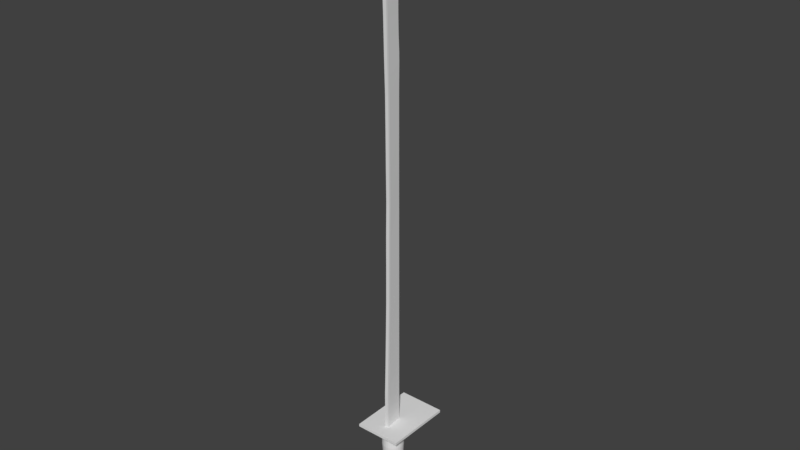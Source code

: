 # Source: sword1.blend  (saved by Blender 2.79.0; exported with 4.5.12 LTS)
import bpy
from mathutils import Matrix  # noqa: F401  (used for matrix-valued properties, if any)

bpy.ops.wm.read_factory_settings(use_empty=True)
scene = bpy.context.scene
scene.name = 'Scene'

# ---- collections
col_collection_1 = bpy.data.collections.new('Collection 1'); scene.collection.children.link(col_collection_1)

# ---- world
world_world = bpy.data.worlds.new('World'); scene.world = world_world
world_world.color = (0.05088, 0.05088, 0.05088)
world_world.use_sun_shadow = False
world_world.sun_shadow_jitter_overblur = 0.0
world_world.cycles.sampling_method = 'MANUAL'

# ---- meshes
me_cylinder = bpy.data.meshes.new('Cylinder')
me_cylinder.from_pydata([(0.03066, 0.1672, 1.13), (4.633e-08, 0.1702, 1.13), (4.359e-08, 0.1861, 1.91), (4.582e-08, 0.3021, 0.6282), (0.0363, 0.1825, 1.91), (0.03058, 0.2994, 0.6268), (0.0712, 0.1719, 1.91), (0.05999, 0.2915, 0.6227), (0.1034, 0.1547, 1.91), (0.08709, 0.2786, 0.6161), (0.1316, 0.1316, 1.91), (0.1108, 0.2612, 0.6072), (0.1547, 0.1034, 1.91), (0.1303, 0.2401, 0.5964), (0.1719, 0.0712, 1.91), (0.1448, 0.216, 0.584), (0.1825, 0.0363, 1.91), (0.1538, 0.1898, 0.5706), (0.1861, 2.733e-07, 1.91), (0.1568, 0.1626, 0.5566), (0.1825, -0.0363, 1.91), (0.1538, 0.1354, 0.5427), (0.1719, -0.0712, 1.91), (0.1448, 0.1092, 0.5293), (0.1547, -0.1034, 1.91), (0.1303, 0.08509, 0.5169), (0.1316, -0.1316, 1.91), (0.1108, 0.06395, 0.5061), (0.1034, -0.1547, 1.91), (0.08709, 0.0466, 0.4972), (0.0712, -0.1719, 1.91), (0.05999, 0.03371, 0.4906), (0.0363, -0.1825, 1.91), (0.03058, 0.02577, 0.4865), (-1.704e-08, -0.1861, 1.91), (-5.263e-09, 0.02309, 0.4851), (-0.0363, -0.1825, 1.91), (-0.03058, 0.02577, 0.4865), (-0.0712, -0.1719, 1.91), (-0.05999, 0.03371, 0.4906), (-0.1034, -0.1547, 1.91), (-0.08709, 0.0466, 0.4972), (-0.1316, -0.1316, 1.91), (-0.1108, 0.06395, 0.5061), (-0.1547, -0.1034, 1.91), (-0.1303, 0.08509, 0.5169), (-0.1719, -0.0712, 1.91), (-0.1448, 0.1092, 0.5293), (-0.1825, -0.0363, 1.91), (-0.1538, 0.1354, 0.5427), (-0.1861, 4.389e-07, 1.91), (-0.1568, 0.1626, 0.5566), (-0.1825, 0.0363, 1.91), (-0.1538, 0.1898, 0.5706), (-0.1719, 0.0712, 1.91), (-0.1448, 0.216, 0.584), (-0.1547, 0.1034, 1.91), (-0.1303, 0.2401, 0.5964), (-0.1316, 0.1316, 1.91), (-0.1108, 0.2612, 0.6072), (-0.1034, 0.1547, 1.91), (-0.08709, 0.2786, 0.6161), (-0.0712, 0.1719, 1.91), (-0.05999, 0.2915, 0.6227), (-0.0363, 0.1825, 1.91), (-0.03058, 0.2994, 0.6268), (0.06014, 0.1582, 1.13), (0.08731, 0.1437, 1.13), (0.1111, 0.1242, 1.13), (0.1307, 0.1003, 1.13), (0.1452, 0.07317, 1.13), (0.1541, 0.04369, 1.13), (0.1572, 0.01303, 1.13), (0.1541, -0.01762, 1.13), (0.1452, -0.04711, 1.13), (0.1307, -0.07427, 1.13), (0.1111, -0.09809, 1.13), (0.08731, -0.1176, 1.13), (0.06014, -0.1322, 1.13), (0.03066, -0.1411, 1.13), (-4.872e-09, -0.1441, 1.13), (-0.03066, -0.1411, 1.13), (-0.06014, -0.1322, 1.13), (-0.08731, -0.1176, 1.13), (-0.1111, -0.09809, 1.13), (-0.1307, -0.07427, 1.13), (-0.1452, -0.04711, 1.13), (-0.1541, -0.01762, 1.13), (-0.1572, 0.01303, 1.13), (-0.1541, 0.04369, 1.13), (-0.1452, 0.07317, 1.13), (-0.1307, 0.1003, 1.13), (-0.1111, 0.1242, 1.13), (-0.08731, 0.1437, 1.13), (-0.06014, 0.1582, 1.13), (-0.03066, 0.1672, 1.13), (0.03683, 0.1852, 1.52), (0.07225, 0.1744, 1.52), (0.1049, 0.157, 1.52), (0.1335, 0.1335, 1.52), (0.157, 0.1049, 1.52), (0.1744, 0.07225, 1.52), (0.1852, 0.03683, 1.52), (0.1888, 2.727e-07, 1.52), (0.1852, -0.03683, 1.52), (0.1744, -0.07225, 1.52), (0.157, -0.1049, 1.52), (0.1335, -0.1335, 1.52), (0.1049, -0.157, 1.52), (0.07225, -0.1744, 1.52), (0.03683, -0.1852, 1.52), (-1.816e-08, -0.1888, 1.52), (-0.03683, -0.1852, 1.52), (-0.07225, -0.1744, 1.52), (-0.1049, -0.157, 1.52), (-0.1335, -0.1335, 1.52), (-0.157, -0.1049, 1.52), (-0.1744, -0.07225, 1.52), (-0.1852, -0.03683, 1.52), (-0.1888, 4.407e-07, 1.52), (-0.1852, 0.03683, 1.52), (-0.1744, 0.07225, 1.52), (-0.157, 0.1049, 1.52), (-0.1335, 0.1335, 1.52), (-0.1049, 0.157, 1.52), (-0.07225, 0.1744, 1.52), (4.336e-08, 0.1888, 1.52), (-0.03683, 0.1852, 1.52), (-0.02969, 0.2508, 0.7399), (-0.05825, 0.2421, 0.7399), (4.888e-08, 0.2537, 0.7399), (-0.08456, 0.228, 0.7399), (-0.1076, 0.2091, 0.7399), (-0.1266, 0.186, 0.7399), (-0.1406, 0.1597, 0.7399), (-0.1493, 0.1312, 0.7399), (-0.1522, 0.1015, 0.7399), (-0.1493, 0.07179, 0.7399), (-0.1406, 0.04324, 0.7399), (-0.1266, 0.01692, 0.7399), (-0.1076, -0.006143, 0.7399), (-0.08456, -0.02507, 0.7399), (-0.05825, -0.03914, 0.7399), (-0.02969, -0.0478, 0.7399), (-7.146e-10, -0.05072, 0.7399), (0.02969, -0.0478, 0.7399), (0.05825, -0.03914, 0.7399), (0.08456, -0.02507, 0.7399), (0.1076, -0.006143, 0.7399), (0.1266, 0.01692, 0.7399), (0.1406, 0.04324, 0.7399), (0.1493, 0.07179, 0.7399), (0.1522, 0.1015, 0.7399), (0.1493, 0.1312, 0.7399), (0.1406, 0.1597, 0.7399), (0.1266, 0.186, 0.7399), (0.1076, 0.2091, 0.7399), (0.08456, 0.228, 0.7399), (0.05825, 0.2421, 0.7399), (0.02969, 0.2508, 0.7399), (-0.03016, 0.1981, 0.9344), (-0.05917, 0.1893, 0.9344), (-0.0859, 0.1751, 0.9344), (-0.1093, 0.1558, 0.9344), (-0.1286, 0.1324, 0.9344), (-0.1428, 0.1057, 0.9344), (-0.1516, 0.07667, 0.9344), (-0.1546, 0.04651, 0.9344), (-0.1516, 0.01634, 0.9344), (-0.1428, -0.01266, 0.9344), (-0.1286, -0.03939, 0.9344), (-0.1093, -0.06282, 0.9344), (-0.0859, -0.08205, 0.9344), (-0.05917, -0.09634, 0.9344), (-0.03016, -0.1051, 0.9344), (-3.062e-09, -0.1081, 0.9344), (0.03016, -0.1051, 0.9344), (0.05917, -0.09634, 0.9344), (0.0859, -0.08205, 0.9344), (0.1093, -0.06282, 0.9344), (0.1286, -0.03939, 0.9344), (0.1428, -0.01266, 0.9344), (0.1516, 0.01634, 0.9344), (0.1546, 0.04651, 0.9344), (0.1516, 0.07667, 0.9344), (0.1428, 0.1057, 0.9344), (0.1286, 0.1324, 0.9344), (0.1093, 0.1558, 0.9344), (0.0859, 0.1751, 0.9344), (0.05917, 0.1893, 0.9344), (0.03016, 0.1981, 0.9344), (4.732e-08, 0.2011, 0.9344), (4.763e-08, 0.2881, 0.6656), (-0.02891, 0.2854, 0.6646), (-0.05671, 0.2775, 0.6617), (-0.08233, 0.2647, 0.6569), (-0.1048, 0.2474, 0.6505), (-0.1232, 0.2264, 0.6427), (-0.1369, 0.2023, 0.6338), (-0.1453, 0.1763, 0.6242), (-0.1482, 0.1492, 0.6141), (-0.1453, 0.122, 0.6041), (-0.1369, 0.09597, 0.5944), (-0.1232, 0.07195, 0.5855), (-0.1048, 0.05089, 0.5777), (-0.08233, 0.03361, 0.5713), (-0.05671, 0.02076, 0.5666), (-0.02891, 0.01286, 0.5636), (-6.617e-10, 0.01019, 0.5626), (0.02891, 0.01286, 0.5636), (0.05671, 0.02076, 0.5666), (0.08233, 0.03361, 0.5713), (0.1048, 0.05089, 0.5777), (0.1232, 0.07195, 0.5855), (0.1369, 0.09597, 0.5944), (0.1453, 0.122, 0.6041), (0.1482, 0.1492, 0.6141), (0.1453, 0.1763, 0.6242), (0.1369, 0.2023, 0.6338), (0.1232, 0.2264, 0.6427), (0.1048, 0.2474, 0.6505), (0.08233, 0.2647, 0.6569), (0.05671, 0.2775, 0.6617), (0.02891, 0.2854, 0.6646), (4.426e-08, 0.1807, 1.325), (0.03458, 0.1773, 1.325), (0.06783, 0.1672, 1.325), (0.09847, 0.1508, 1.325), (0.1253, 0.1288, 1.325), (0.1474, 0.1019, 1.325), (0.1637, 0.0713, 1.325), (0.1738, 0.03805, 1.325), (0.1772, 0.003476, 1.325), (0.1738, -0.0311, 1.325), (0.1637, -0.06435, 1.325), (0.1474, -0.09499, 1.325), (0.1253, -0.1219, 1.325), (0.09847, -0.1439, 1.325), (0.06783, -0.1603, 1.325), (0.03458, -0.1704, 1.325), (-1.349e-08, -0.1738, 1.325), (-0.03458, -0.1704, 1.325), (-0.06783, -0.1603, 1.325), (-0.09847, -0.1439, 1.325), (-0.1253, -0.1219, 1.325), (-0.1474, -0.09499, 1.325), (-0.1637, -0.06435, 1.325), (-0.1738, -0.0311, 1.325), (-0.1772, 0.003476, 1.325), (-0.1738, 0.03805, 1.325), (-0.1637, 0.0713, 1.325), (-0.1474, 0.1019, 1.325), (-0.1253, 0.1288, 1.325), (-0.09847, 0.1508, 1.325), (-0.06783, 0.1672, 1.325), (-0.03458, 0.1773, 1.325), (0.0363, 0.1825, 1.715), (0.0712, 0.1719, 1.715), (0.1034, 0.1547, 1.715), (0.1316, 0.1316, 1.715), (0.1547, 0.1034, 1.715), (0.1719, 0.0712, 1.715), (0.1825, 0.0363, 1.715), (0.1861, 2.733e-07, 1.715), (0.1825, -0.0363, 1.715), (0.1719, -0.0712, 1.715), (0.1547, -0.1034, 1.715), (0.1316, -0.1316, 1.715), (0.1034, -0.1547, 1.715), (0.0712, -0.1719, 1.715), (0.0363, -0.1825, 1.715), (-1.704e-08, -0.1861, 1.715), (-0.0363, -0.1825, 1.715), (-0.0712, -0.1719, 1.715), (-0.1034, -0.1547, 1.715), (-0.1316, -0.1316, 1.715), (-0.1547, -0.1034, 1.715), (-0.1719, -0.0712, 1.715), (-0.1825, -0.0363, 1.715), (-0.1861, 4.389e-07, 1.715), (-0.1825, 0.0363, 1.715), (-0.1719, 0.0712, 1.715), (-0.1547, 0.1034, 1.715), (-0.1316, 0.1316, 1.715), (-0.1034, 0.1547, 1.715), (-0.0712, 0.1719, 1.715), (-0.0363, 0.1825, 1.715), (4.359e-08, 0.1861, 1.715), (4.354e-08, 0.3364, 0.615), (0.03536, 0.3333, 0.6134), (0.06937, 0.3241, 0.6087), (0.1007, 0.3092, 0.601), (0.1282, 0.2891, 0.5907), (0.1507, 0.2647, 0.5782), (0.1675, 0.2368, 0.5639), (0.1778, 0.2066, 0.5484), (0.1813, 0.1751, 0.5323), (0.1778, 0.1436, 0.5161), (0.1675, 0.1134, 0.5006), (0.1507, 0.08546, 0.4863), (0.1282, 0.06102, 0.4738), (0.1007, 0.04096, 0.4635), (0.06937, 0.02605, 0.4559), (0.03536, 0.01687, 0.4512), (-1.552e-08, 0.01377, 0.4496), (-0.03536, 0.01687, 0.4512), (-0.06937, 0.02605, 0.4559), (-0.1007, 0.04096, 0.4635), (-0.1282, 0.06102, 0.4738), (-0.1507, 0.08546, 0.4863), (-0.1675, 0.1134, 0.5006), (-0.1778, 0.1436, 0.5161), (-0.1813, 0.1751, 0.5323), (-0.1778, 0.2066, 0.5484), (-0.1675, 0.2368, 0.5639), (-0.1507, 0.2647, 0.5782), (-0.1282, 0.2891, 0.5907), (-0.1007, 0.3092, 0.601), (-0.06937, 0.3241, 0.6087), (-0.03536, 0.3333, 0.6134), (4.016e-08, 0.3787, 0.5948), (0.04021, 0.3752, 0.593), (0.07888, 0.3647, 0.5876), (0.1145, 0.3478, 0.5789), (0.1457, 0.325, 0.5672), (0.1714, 0.2972, 0.553), (0.1904, 0.2655, 0.5367), (0.2022, 0.2311, 0.5191), (0.2061, 0.1953, 0.5007), (0.2022, 0.1595, 0.4824), (0.1904, 0.1251, 0.4648), (0.1714, 0.09337, 0.4485), (0.1457, 0.06558, 0.4343), (0.1145, 0.04277, 0.4226), (0.07888, 0.02582, 0.4139), (0.04021, 0.01538, 0.4085), (-2.7e-08, 0.01186, 0.4067), (-0.04021, 0.01538, 0.4085), (-0.07888, 0.02582, 0.4139), (-0.1145, 0.04277, 0.4226), (-0.1457, 0.06558, 0.4343), (-0.1714, 0.09337, 0.4485), (-0.1904, 0.1251, 0.4648), (-0.2022, 0.1595, 0.4824), (-0.2061, 0.1953, 0.5007), (-0.2022, 0.2311, 0.5191), (-0.1904, 0.2655, 0.5367), (-0.1714, 0.2972, 0.553), (-0.1457, 0.325, 0.5672), (-0.1145, 0.3478, 0.5789), (-0.07887, 0.3647, 0.5876), (-0.04021, 0.3752, 0.593), (3.86e-08, 0.396, 0.5805), (0.04177, 0.3923, 0.5786), (0.08193, 0.3815, 0.5731), (0.1189, 0.3639, 0.5641), (0.1514, 0.3402, 0.5519), (0.178, 0.3113, 0.5371), (0.1978, 0.2784, 0.5202), (0.21, 0.2426, 0.5019), (0.2141, 0.2055, 0.4828), (0.21, 0.1683, 0.4638), (0.1978, 0.1326, 0.4455), (0.178, 0.09962, 0.4286), (0.1514, 0.07075, 0.4138), (0.1189, 0.04706, 0.4016), (0.08193, 0.02946, 0.3926), (0.04177, 0.01862, 0.3871), (-3.116e-08, 0.01496, 0.3852), (-0.04177, 0.01862, 0.3871), (-0.08193, 0.02946, 0.3926), (-0.1189, 0.04706, 0.4016), (-0.1514, 0.07075, 0.4138), (-0.178, 0.09962, 0.4286), (-0.1978, 0.1326, 0.4455), (-0.21, 0.1683, 0.4638), (-0.2141, 0.2055, 0.4828), (-0.21, 0.2426, 0.5019), (-0.1978, 0.2784, 0.5202), (-0.178, 0.3113, 0.5371), (-0.1514, 0.3402, 0.5519), (-0.1189, 0.3639, 0.5641), (-0.08193, 0.3815, 0.5731), (-0.04177, 0.3923, 0.5786), (3.907e-08, 0.4013, 0.5585), (0.04072, 0.3977, 0.5567), (0.07988, 0.3871, 0.5513), (0.116, 0.3699, 0.5425), (0.1476, 0.3468, 0.5306), (0.1736, 0.3187, 0.5162), (0.1929, 0.2866, 0.4997), (0.2047, 0.2517, 0.4819), (0.2087, 0.2155, 0.4633), (0.2047, 0.1793, 0.4447), (0.1929, 0.1444, 0.4268), (0.1736, 0.1123, 0.4104), (0.1476, 0.08414, 0.3959), (0.116, 0.06104, 0.3841), (0.07988, 0.04387, 0.3753), (0.04072, 0.0333, 0.3699), (-2.895e-08, 0.02973, 0.3681), (-0.04072, 0.0333, 0.3699), (-0.07988, 0.04387, 0.3753), (-0.116, 0.06104, 0.3841), (-0.1476, 0.08414, 0.3959), (-0.1736, 0.1123, 0.4104), (-0.1929, 0.1444, 0.4268), (-0.2047, 0.1793, 0.4447), (-0.2087, 0.2155, 0.4633), (-0.2047, 0.2517, 0.4819), (-0.1929, 0.2866, 0.4997), (-0.1736, 0.3187, 0.5162), (-0.1476, 0.3468, 0.5306), (-0.116, 0.3699, 0.5425), (-0.07988, 0.3871, 0.5513), (-0.04072, 0.3977, 0.5567), (4.494e-08, 0.3817, 0.5087), (0.0329, 0.3788, 0.5072), (0.06454, 0.3703, 0.5029), (0.0937, 0.3564, 0.4957), (0.1193, 0.3378, 0.4862), (0.1402, 0.315, 0.4745), (0.1558, 0.2891, 0.4612), (0.1654, 0.2609, 0.4468), (0.1687, 0.2317, 0.4318), (0.1654, 0.2024, 0.4168), (0.1558, 0.1742, 0.4023), (0.1402, 0.1483, 0.389), (0.1193, 0.1255, 0.3774), (0.0937, 0.1069, 0.3678), (0.06454, 0.09299, 0.3607), (0.0329, 0.08445, 0.3563), (-1.002e-08, 0.08157, 0.3548), (-0.0329, 0.08445, 0.3563), (-0.06454, 0.09299, 0.3607), (-0.0937, 0.1069, 0.3678), (-0.1193, 0.1255, 0.3774), (-0.1402, 0.1483, 0.389), (-0.1558, 0.1742, 0.4023), (-0.1654, 0.2024, 0.4168), (-0.1687, 0.2317, 0.4318), (-0.1654, 0.2609, 0.4468), (-0.1558, 0.2891, 0.4612), (-0.1402, 0.315, 0.4745), (-0.1193, 0.3378, 0.4862), (-0.0937, 0.3564, 0.4957), (-0.06454, 0.3703, 0.5029), (-0.0329, 0.3788, 0.5072), (4.803e-08, 0.3593, 0.4654), (0.02516, 0.3571, 0.4643), (0.04935, 0.3506, 0.4609), (0.07164, 0.34, 0.4555), (0.09118, 0.3257, 0.4482), (0.1072, 0.3083, 0.4393), (0.1191, 0.2885, 0.4291), (0.1265, 0.267, 0.418), (0.129, 0.2446, 0.4066), (0.1265, 0.2222, 0.3951), (0.1191, 0.2007, 0.3841), (0.1072, 0.1808, 0.3739), (0.09118, 0.1634, 0.365), (0.07164, 0.1492, 0.3577), (0.04935, 0.1386, 0.3522), (0.02516, 0.132, 0.3489), (6.011e-09, 0.1298, 0.3477), (-0.02516, 0.132, 0.3489), (-0.04935, 0.1386, 0.3522), (-0.07164, 0.1492, 0.3577), (-0.09118, 0.1634, 0.365), (-0.1072, 0.1808, 0.3739), (-0.1191, 0.2007, 0.3841), (-0.1265, 0.2222, 0.3951), (-0.129, 0.2446, 0.4066), (-0.1265, 0.267, 0.418), (-0.1191, 0.2885, 0.4291), (-0.1072, 0.3083, 0.4393), (-0.09118, 0.3257, 0.4482), (-0.07164, 0.34, 0.4555), (-0.04935, 0.3506, 0.4609), (-0.02516, 0.3571, 0.4643), (5.424e-08, 0.2965, 0.4079), (0.00901, 0.2957, 0.4075), (0.01767, 0.2934, 0.4063), (0.02566, 0.2896, 0.4043), (0.03266, 0.2845, 0.4017), (0.0384, 0.2782, 0.3985), (0.04267, 0.2711, 0.3949), (0.04529, 0.2634, 0.3909), (0.04618, 0.2554, 0.3868), (0.04529, 0.2474, 0.3827), (0.04267, 0.2397, 0.3788), (0.0384, 0.2326, 0.3751), (0.03266, 0.2263, 0.3719), (0.02566, 0.2212, 0.3693), (0.01767, 0.2174, 0.3674), (0.00901, 0.2151, 0.3662), (3.92e-08, 0.2143, 0.3657), (-0.00901, 0.2151, 0.3662), (-0.01767, 0.2174, 0.3674), (-0.02566, 0.2212, 0.3693), (-0.03266, 0.2263, 0.3719), (-0.0384, 0.2326, 0.3751), (-0.04267, 0.2397, 0.3788), (-0.04529, 0.2474, 0.3827), (-0.04618, 0.2554, 0.3868), (-0.04529, 0.2634, 0.3909), (-0.04267, 0.2711, 0.3949), (-0.0384, 0.2782, 0.3985), (-0.03266, 0.2845, 0.4017), (-0.02566, 0.2896, 0.4043), (-0.01767, 0.2934, 0.4063), (-0.00901, 0.2957, 0.4075), (4.771e-08, 0.2079, 0.9039), (-0.02969, 0.205, 0.9039), (-0.05824, 0.1964, 0.9039), (-0.08455, 0.1823, 0.9039), (-0.1076, 0.1634, 0.9039), (-0.1265, 0.1403, 0.9039), (-0.1406, 0.114, 0.9039), (-0.1493, 0.08545, 0.9039), (-0.1522, 0.05576, 0.9039), (-0.1493, 0.02607, 0.9039), (-0.1406, -0.002478, 0.9039), (-0.1265, -0.02879, 0.9039), (-0.1076, -0.05185, 0.9039), (-0.08455, -0.07078, 0.9039), (-0.05824, -0.08484, 0.9039), (-0.02969, -0.0935, 0.9039), (-1.882e-09, -0.09642, 0.9039), (0.02969, -0.0935, 0.9039), (0.05824, -0.08484, 0.9039), (0.08455, -0.07078, 0.9039), (0.1076, -0.05185, 0.9039), (0.1265, -0.02879, 0.9039), (0.1406, -0.002478, 0.9039), (0.1493, 0.02607, 0.9039), (0.1522, 0.05576, 0.9039), (0.1493, 0.08545, 0.9039), (0.1406, 0.114, 0.9039), (0.1265, 0.1403, 0.9039), (0.1076, 0.1634, 0.9039), (0.08455, 0.1823, 0.9039), (0.05824, 0.1964, 0.9039), (0.02969, 0.205, 0.9039), (4.387e-05, -0.07221, 10.85), (4.387e-05, 0.1651, 1.988), (0.02951, -0.09346, 10.87), (0.02951, -0.1651, 1.988), (-4.387e-05, -0.07221, 10.85), (-4.387e-05, 0.1651, 1.988), (-0.02951, -0.09346, 10.87), (-0.02951, -0.1651, 1.988), (4.387e-05, 0.1651, 6.648), (0.02951, -0.1078, 6.648), (-0.02951, -0.1078, 6.648), (-4.387e-05, 0.1651, 6.648), (0.02951, -0.1451, 8.978), (-0.02951, -0.1451, 8.978), (-4.387e-05, 0.1493, 8.978), (4.387e-05, 0.1493, 8.978), (4.387e-05, 0.1651, 4.318), (0.02951, -0.1204, 4.318), (-0.02951, -0.1204, 4.318), (-4.387e-05, 0.1651, 4.318), (0.02951, -0.1651, 10.14), (-0.02951, -0.1651, 10.14), (-4.387e-05, 0.1234, 10.14), (4.387e-05, 0.1234, 10.14), (4.387e-05, 0.1651, 7.813), (0.02951, -0.1153, 7.813), (-0.02951, -0.1153, 7.813), (-4.387e-05, 0.1651, 7.813), (0.02951, -0.113, 5.483), (-0.02951, -0.113, 5.483), (-4.387e-05, 0.1651, 5.483), (4.387e-05, 0.1651, 5.483), (4.387e-05, 0.1651, 3.153), (0.02951, -0.1478, 3.153), (-0.02951, -0.1478, 3.153), (-4.387e-05, 0.1651, 3.153), (0.02951, -0.125, 10.73), (-0.02951, -0.125, 10.73), (-4.387e-05, -0.00927, 10.7), (4.387e-05, -0.00927, 10.7), (4.387e-05, 0.1475, 9.561), (0.02951, -0.1651, 9.561), (-0.02951, -0.1651, 9.561), (-4.387e-05, 0.1475, 9.561), (0.02951, -0.1327, 8.396), (-0.02951, -0.1327, 8.396), (-4.387e-05, 0.1686, 8.396), (4.387e-05, 0.1686, 8.396), (4.387e-05, 0.1651, 7.231), (0.02951, -0.1103, 7.231), (-0.02951, -0.1103, 7.231), (-4.387e-05, 0.1651, 7.231), (0.02951, -0.103, 6.066), (-0.02951, -0.103, 6.066), (-4.387e-05, 0.1651, 6.066), (4.387e-05, 0.1651, 6.066), (4.387e-05, 0.1651, 4.901), (0.02951, -0.1161, 4.901), (-0.02951, -0.1161, 4.901), (-4.387e-05, 0.1651, 4.901), (0.02951, -0.1334, 3.736), (-0.02951, -0.1334, 3.736), (-4.387e-05, 0.1651, 3.736), (4.387e-05, 0.1651, 3.736), (4.387e-05, 0.1651, 2.57), (0.02951, -0.1651, 2.57), (-0.02951, -0.1651, 2.57), (-4.387e-05, 0.1651, 2.57), (4.387e-05, 0.1651, 1.9), (0.02951, -0.1651, 1.9), (-4.387e-05, 0.1651, 1.9), (-0.02951, -0.1651, 1.9), (0.02951, -0.1092, 10.8), (-0.02951, -0.1092, 10.8), (-4.387e-05, -0.03249, 10.78), (4.387e-05, -0.03249, 10.78), (0.02951, -0.1014, 10.83), (-0.02951, -0.1014, 10.83), (-4.387e-05, -0.04808, 10.81), (4.387e-05, -0.04808, 10.81), (4.387e-05, -0.02045, 10.75), (0.02951, -0.1171, 10.76), (-0.02951, -0.1171, 10.76), (-4.387e-05, -0.02045, 10.75), (0.02951, -0.09716, 10.86), (0.02951, -0.1289, 1.988), (0.02951, -0.07901, 6.648), (0.02951, -0.1157, 8.978), (0.02951, -0.08999, 4.318), (0.02951, -0.1396, 10.14), (0.02951, -0.08552, 7.813), (0.02951, -0.08356, 5.483), (0.02951, -0.1138, 3.153), (0.02951, -0.1165, 10.72), (0.02951, -0.1358, 9.561), (0.02951, -0.09986, 8.396), (0.02951, -0.08118, 7.231), (0.02951, -0.07485, 6.066), (0.02951, -0.08622, 4.901), (0.02951, -0.1013, 3.736), (0.02951, -0.1289, 2.57), (0.02951, -0.1289, 1.9), (0.02951, -0.1058, 10.79), (0.02951, -0.1009, 10.83), (0.02951, -0.1111, 10.76), (-0.01867, -0.1053, 10.86), (-0.01867, -0.11, 1.988), (-0.01867, -0.06516, 6.648), (-0.01867, -0.1014, 8.978), (-0.01867, -0.07503, 4.318), (-0.01867, -0.128, 10.14), (-0.01867, -0.07101, 7.813), (-0.01867, -0.06925, 5.483), (-0.01867, -0.09648, 3.153), (-0.01867, -0.1164, 10.72), (-0.01867, -0.1217, 9.561), (-0.01867, -0.08325, 8.396), (-0.01867, -0.06711, 7.231), (-0.01867, -0.06142, 6.066), (-0.01867, -0.07164, 4.901), (-0.01867, -0.08519, 3.736), (-0.01867, -0.11, 2.57), (-0.01867, -0.11, 1.9), (-0.01867, -0.1091, 10.79), (-0.01867, -0.1063, 10.83), (-0.01867, -0.1127, 10.76), (-0.02951, -0.08971, 1.988), (-0.02951, -0.05418, 6.648), (-0.02951, -0.08962, 8.978), (-0.02951, -0.062, 4.318), (-0.02951, -0.1212, 10.14), (-0.02951, -0.05882, 7.813), (-0.02951, -0.05743, 5.483), (-0.02951, -0.07898, 3.153), (-0.02951, -0.1311, 10.72), (-0.02951, -0.1101, 9.561), (-0.02951, -0.06715, 8.396), (-0.02951, -0.05573, 7.231), (-0.02951, -0.05122, 6.066), (-0.02951, -0.05932, 4.901), (-0.02951, -0.07005, 3.736), (-0.02951, -0.08971, 2.57), (-0.02951, -0.08971, 1.9), (-0.02951, -0.1301, 10.79), (-0.02951, -0.1312, 10.82), (-0.02951, -0.1305, 10.76), (-0.02951, -0.1354, 10.86), (4.387e-05, 0.1683, 8.105), (0.02951, -0.124, 8.105), (-0.02951, -0.124, 8.105), (-4.387e-05, 0.1683, 8.105), (0.02951, -0.09269, 8.105), (-0.01867, -0.07713, 8.105), (-0.02951, -0.06298, 8.105), (0.02951, -0.1389, 8.687), (-0.02951, -0.1389, 8.687), (-4.387e-05, 0.1547, 8.687), (4.387e-05, 0.1547, 8.687), (0.02951, -0.1078, 8.687), (-0.01867, -0.09233, 8.687), (-0.02951, -0.07838, 8.687), (4.387e-05, 0.1619, 8.541), (0.02951, -0.1358, 8.541), (-0.02951, -0.1358, 8.541), (-4.387e-05, 0.1619, 8.541), (0.02951, -0.1038, 8.541), (-0.01867, -0.08779, 8.541), (-0.02951, -0.07276, 8.541), (0.02951, -0.1283, 8.25), (-0.02951, -0.1283, 8.25), (-4.387e-05, 0.17, 8.25), (0.02951, -0.09627, 8.25), (-0.01867, -0.08019, 8.25), (-0.02951, -0.06507, 8.25), (4.387e-05, 0.17, 8.25), (-4.387e-05, 0.1686, 8.396), (4.387e-05, 0.1686, 8.396), (0.02951, -0.09986, 8.396), (-0.4036, -0.4027, 1.889), (-0.4036, -0.4027, 1.937), (-0.4036, 0.4027, 1.889), (-0.4036, 0.4027, 1.937), (0.4036, -0.4027, 1.889), (0.4036, -0.4027, 1.937), (0.4036, 0.4027, 1.889), (0.4036, 0.4027, 1.937), (-0.4036, 0.7746, 1.889), (-0.4036, 0.7746, 1.937), (0.4036, 0.7746, 1.889), (0.4036, 0.7746, 1.937), (-0.4036, 0.5887, 1.889), (0.4036, 0.5887, 1.889), (0.4036, 0.5887, 1.937), (-0.4036, 0.5887, 1.937), (-0.4036, 0.0, 1.889), (-0.4036, 0.0, 1.937), (0.4036, 0.0, 1.889), (0.4036, 0.0, 1.937), (-0.4036, 0.2014, 1.937), (0.4036, 0.2014, 1.889), (-0.4036, 0.2014, 1.889), (0.4036, 0.2014, 1.937), (-0.4036, -0.2014, 1.889), (0.4036, -0.2014, 1.937), (-0.4036, -0.2014, 1.937), (0.4036, -0.2014, 1.889), (-0.4036, -0.302, 1.889), (0.4036, -0.302, 1.937), (-0.4036, -0.302, 1.937), (0.4036, -0.302, 1.889), (-0.4036, 0.302, 1.937), (0.4036, 0.302, 1.889), (-0.4036, 0.302, 1.889), (0.4036, 0.302, 1.937), (0.4036, 0.4957, 1.889), (-0.4036, 0.4957, 1.937), (-0.4036, 0.4957, 1.889), (0.4036, 0.4957, 1.937), (-0.4036, 0.6816, 1.889), (0.4036, 0.6816, 1.937), (0.4036, 0.6816, 1.889), (-0.4036, 0.6816, 1.937)], [], [(258, 98, 99, 259), (225, 0, 66, 226), (192, 3, 5, 223), (257, 97, 98, 258), (226, 66, 67, 227), (223, 5, 7, 222), (260, 100, 101, 261), (227, 67, 68, 228), (222, 7, 9, 221), (261, 101, 102, 262), (228, 68, 69, 229), (221, 9, 11, 220), (262, 102, 103, 263), (229, 69, 70, 230), (220, 11, 13, 219), (263, 103, 104, 264), (230, 70, 71, 231), (219, 13, 15, 218), (264, 104, 105, 265), (231, 71, 72, 232), (218, 15, 17, 217), (265, 105, 106, 266), (232, 72, 73, 233), (217, 17, 19, 216), (266, 106, 107, 267), (233, 73, 74, 234), (216, 19, 21, 215), (267, 107, 108, 268), (234, 74, 75, 235), (215, 21, 23, 214), (268, 108, 109, 269), (235, 75, 76, 236), (214, 23, 25, 213), (269, 109, 110, 270), (236, 76, 77, 237), (213, 25, 27, 212), (270, 110, 111, 271), (237, 77, 78, 238), (212, 27, 29, 211), (271, 111, 112, 272), (238, 78, 79, 239), (211, 29, 31, 210), (272, 112, 113, 273), (239, 79, 80, 240), (210, 31, 33, 209), (273, 113, 114, 274), (240, 80, 81, 241), (209, 33, 35, 208), (274, 114, 115, 275), (241, 81, 82, 242), (208, 35, 37, 207), (275, 115, 116, 276), (242, 82, 83, 243), (207, 37, 39, 206), (276, 116, 117, 277), (243, 83, 84, 244), (206, 39, 41, 205), (277, 117, 118, 278), (244, 84, 85, 245), (205, 41, 43, 204), (278, 118, 119, 279), (245, 85, 86, 246), (204, 43, 45, 203), (279, 119, 120, 280), (246, 86, 87, 247), (203, 45, 47, 202), (280, 120, 121, 281), (247, 87, 88, 248), (202, 47, 49, 201), (281, 121, 122, 282), (248, 88, 89, 249), (201, 49, 51, 200), (282, 122, 123, 283), (249, 89, 90, 250), (200, 51, 53, 199), (283, 123, 124, 284), (250, 90, 91, 251), (199, 53, 55, 198), (284, 124, 125, 285), (251, 91, 92, 252), (198, 55, 57, 197), (285, 125, 127, 286), (252, 92, 93, 253), (197, 57, 59, 196), (286, 127, 126, 287), (253, 93, 94, 254), (196, 59, 61, 195), (287, 126, 96, 256), (254, 94, 95, 255), (195, 61, 63, 194), (9, 7, 290, 291), (255, 95, 1, 224), (194, 63, 65, 193), (259, 99, 100, 260), (224, 1, 0, 225), (193, 65, 3, 192), (2, 4, 6, 8, 10, 12, 14, 16, 18, 20, 22, 24, 26, 28, 30, 32, 34, 36, 38, 40, 42, 44, 46, 48, 50, 52, 54, 56, 58, 60, 62, 64), (256, 96, 97, 257), (513, 128, 130, 512), (514, 129, 128, 513), (515, 131, 129, 514), (516, 132, 131, 515), (517, 133, 132, 516), (518, 134, 133, 517), (519, 135, 134, 518), (520, 136, 135, 519), (521, 137, 136, 520), (522, 138, 137, 521), (523, 139, 138, 522), (524, 140, 139, 523), (525, 141, 140, 524), (526, 142, 141, 525), (527, 143, 142, 526), (528, 144, 143, 527), (529, 145, 144, 528), (530, 146, 145, 529), (531, 147, 146, 530), (532, 148, 147, 531), (533, 149, 148, 532), (534, 150, 149, 533), (535, 151, 150, 534), (536, 152, 151, 535), (537, 153, 152, 536), (538, 154, 153, 537), (539, 155, 154, 538), (540, 156, 155, 539), (541, 157, 156, 540), (542, 158, 157, 541), (543, 159, 158, 542), (512, 130, 159, 543), (1, 191, 190, 0), (0, 190, 189, 66), (66, 189, 188, 67), (67, 188, 187, 68), (68, 187, 186, 69), (69, 186, 185, 70), (70, 185, 184, 71), (71, 184, 183, 72), (72, 183, 182, 73), (73, 182, 181, 74), (74, 181, 180, 75), (75, 180, 179, 76), (76, 179, 178, 77), (77, 178, 177, 78), (78, 177, 176, 79), (79, 176, 175, 80), (80, 175, 174, 81), (81, 174, 173, 82), (82, 173, 172, 83), (83, 172, 171, 84), (84, 171, 170, 85), (85, 170, 169, 86), (86, 169, 168, 87), (87, 168, 167, 88), (88, 167, 166, 89), (89, 166, 165, 90), (90, 165, 164, 91), (91, 164, 163, 92), (92, 163, 162, 93), (93, 162, 161, 94), (94, 161, 160, 95), (95, 160, 191, 1), (128, 193, 192, 130), (129, 194, 193, 128), (131, 195, 194, 129), (132, 196, 195, 131), (133, 197, 196, 132), (134, 198, 197, 133), (135, 199, 198, 134), (136, 200, 199, 135), (137, 201, 200, 136), (138, 202, 201, 137), (139, 203, 202, 138), (140, 204, 203, 139), (141, 205, 204, 140), (142, 206, 205, 141), (143, 207, 206, 142), (144, 208, 207, 143), (145, 209, 208, 144), (146, 210, 209, 145), (147, 211, 210, 146), (148, 212, 211, 147), (149, 213, 212, 148), (150, 214, 213, 149), (151, 215, 214, 150), (152, 216, 215, 151), (153, 217, 216, 152), (154, 218, 217, 153), (155, 219, 218, 154), (156, 220, 219, 155), (157, 221, 220, 156), (158, 222, 221, 157), (159, 223, 222, 158), (130, 192, 223, 159), (126, 224, 225, 96), (127, 255, 224, 126), (125, 254, 255, 127), (124, 253, 254, 125), (123, 252, 253, 124), (122, 251, 252, 123), (121, 250, 251, 122), (120, 249, 250, 121), (119, 248, 249, 120), (118, 247, 248, 119), (117, 246, 247, 118), (116, 245, 246, 117), (115, 244, 245, 116), (114, 243, 244, 115), (113, 242, 243, 114), (112, 241, 242, 113), (111, 240, 241, 112), (110, 239, 240, 111), (109, 238, 239, 110), (108, 237, 238, 109), (107, 236, 237, 108), (106, 235, 236, 107), (105, 234, 235, 106), (104, 233, 234, 105), (103, 232, 233, 104), (102, 231, 232, 103), (101, 230, 231, 102), (100, 229, 230, 101), (99, 228, 229, 100), (98, 227, 228, 99), (97, 226, 227, 98), (96, 225, 226, 97), (4, 256, 257, 6), (10, 259, 260, 12), (2, 287, 256, 4), (64, 286, 287, 2), (62, 285, 286, 64), (60, 284, 285, 62), (58, 283, 284, 60), (56, 282, 283, 58), (54, 281, 282, 56), (52, 280, 281, 54), (50, 279, 280, 52), (48, 278, 279, 50), (46, 277, 278, 48), (44, 276, 277, 46), (42, 275, 276, 44), (40, 274, 275, 42), (38, 273, 274, 40), (36, 272, 273, 38), (34, 271, 272, 36), (32, 270, 271, 34), (30, 269, 270, 32), (28, 268, 269, 30), (26, 267, 268, 28), (24, 266, 267, 26), (22, 265, 266, 24), (20, 264, 265, 22), (18, 263, 264, 20), (16, 262, 263, 18), (14, 261, 262, 16), (12, 260, 261, 14), (6, 257, 258, 8), (8, 258, 259, 10), (297, 296, 328, 329), (63, 61, 317, 318), (47, 45, 309, 310), (31, 29, 301, 302), (15, 13, 293, 294), (5, 3, 288, 289), (53, 51, 312, 313), (37, 35, 304, 305), (21, 19, 296, 297), (59, 57, 315, 316), (43, 41, 307, 308), (27, 25, 299, 300), (11, 9, 291, 292), (65, 63, 318, 319), (49, 47, 310, 311), (33, 31, 302, 303), (17, 15, 294, 295), (55, 53, 313, 314), (39, 37, 305, 306), (23, 21, 297, 298), (7, 5, 289, 290), (3, 65, 319, 288), (61, 59, 316, 317), (45, 43, 308, 309), (29, 27, 300, 301), (13, 11, 292, 293), (51, 49, 311, 312), (35, 33, 303, 304), (19, 17, 295, 296), (57, 55, 314, 315), (41, 39, 306, 307), (25, 23, 298, 299), (332, 331, 363, 364), (311, 310, 342, 343), (298, 297, 329, 330), (312, 311, 343, 344), (299, 298, 330, 331), (313, 312, 344, 345), (300, 299, 331, 332), (314, 313, 345, 346), (301, 300, 332, 333), (315, 314, 346, 347), (302, 301, 333, 334), (289, 288, 320, 321), (316, 315, 347, 348), (303, 302, 334, 335), (290, 289, 321, 322), (317, 316, 348, 349), (304, 303, 335, 336), (291, 290, 322, 323), (318, 317, 349, 350), (305, 304, 336, 337), (292, 291, 323, 324), (319, 318, 350, 351), (306, 305, 337, 338), (293, 292, 324, 325), (288, 319, 351, 320), (307, 306, 338, 339), (294, 293, 325, 326), (308, 307, 339, 340), (295, 294, 326, 327), (309, 308, 340, 341), (296, 295, 327, 328), (310, 309, 341, 342), (367, 366, 398, 399), (346, 345, 377, 378), (333, 332, 364, 365), (347, 346, 378, 379), (334, 333, 365, 366), (321, 320, 352, 353), (348, 347, 379, 380), (335, 334, 366, 367), (322, 321, 353, 354), (349, 348, 380, 381), (336, 335, 367, 368), (323, 322, 354, 355), (350, 349, 381, 382), (337, 336, 368, 369), (324, 323, 355, 356), (351, 350, 382, 383), (338, 337, 369, 370), (325, 324, 356, 357), (320, 351, 383, 352), (339, 338, 370, 371), (326, 325, 357, 358), (340, 339, 371, 372), (327, 326, 358, 359), (341, 340, 372, 373), (328, 327, 359, 360), (342, 341, 373, 374), (329, 328, 360, 361), (343, 342, 374, 375), (330, 329, 361, 362), (344, 343, 375, 376), (331, 330, 362, 363), (345, 344, 376, 377), (402, 401, 433, 434), (354, 353, 385, 386), (381, 380, 412, 413), (368, 367, 399, 400), (355, 354, 386, 387), (382, 381, 413, 414), (369, 368, 400, 401), (356, 355, 387, 388), (383, 382, 414, 415), (370, 369, 401, 402), (357, 356, 388, 389), (352, 383, 415, 384), (371, 370, 402, 403), (358, 357, 389, 390), (372, 371, 403, 404), (359, 358, 390, 391), (373, 372, 404, 405), (360, 359, 391, 392), (374, 373, 405, 406), (361, 360, 392, 393), (375, 374, 406, 407), (362, 361, 393, 394), (376, 375, 407, 408), (363, 362, 394, 395), (377, 376, 408, 409), (364, 363, 395, 396), (378, 377, 409, 410), (365, 364, 396, 397), (379, 378, 410, 411), (366, 365, 397, 398), (353, 352, 384, 385), (380, 379, 411, 412), (437, 436, 468, 469), (389, 388, 420, 421), (384, 415, 447, 416), (403, 402, 434, 435), (390, 389, 421, 422), (404, 403, 435, 436), (391, 390, 422, 423), (405, 404, 436, 437), (392, 391, 423, 424), (406, 405, 437, 438), (393, 392, 424, 425), (407, 406, 438, 439), (394, 393, 425, 426), (408, 407, 439, 440), (395, 394, 426, 427), (409, 408, 440, 441), (396, 395, 427, 428), (410, 409, 441, 442), (397, 396, 428, 429), (411, 410, 442, 443), (398, 397, 429, 430), (385, 384, 416, 417), (412, 411, 443, 444), (399, 398, 430, 431), (386, 385, 417, 418), (413, 412, 444, 445), (400, 399, 431, 432), (387, 386, 418, 419), (414, 413, 445, 446), (401, 400, 432, 433), (388, 387, 419, 420), (415, 414, 446, 447), (472, 471, 503, 504), (424, 423, 455, 456), (438, 437, 469, 470), (425, 424, 456, 457), (439, 438, 470, 471), (426, 425, 457, 458), (440, 439, 471, 472), (427, 426, 458, 459), (441, 440, 472, 473), (428, 427, 459, 460), (442, 441, 473, 474), (429, 428, 460, 461), (443, 442, 474, 475), (430, 429, 461, 462), (417, 416, 448, 449), (444, 443, 475, 476), (431, 430, 462, 463), (418, 417, 449, 450), (445, 444, 476, 477), (432, 431, 463, 464), (419, 418, 450, 451), (446, 445, 477, 478), (433, 432, 464, 465), (420, 419, 451, 452), (447, 446, 478, 479), (434, 433, 465, 466), (421, 420, 452, 453), (416, 447, 479, 448), (435, 434, 466, 467), (422, 421, 453, 454), (436, 435, 467, 468), (423, 422, 454, 455), (481, 480, 511, 510, 509, 508, 507, 506, 505, 504, 503, 502, 501, 500, 499, 498, 497, 496, 495, 494, 493, 492, 491, 490, 489, 488, 487, 486, 485, 484, 483, 482), (459, 458, 490, 491), (473, 472, 504, 505), (460, 459, 491, 492), (474, 473, 505, 506), (461, 460, 492, 493), (475, 474, 506, 507), (462, 461, 493, 494), (449, 448, 480, 481), (476, 475, 507, 508), (463, 462, 494, 495), (450, 449, 481, 482), (477, 476, 508, 509), (464, 463, 495, 496), (451, 450, 482, 483), (478, 477, 509, 510), (465, 464, 496, 497), (452, 451, 483, 484), (479, 478, 510, 511), (466, 465, 497, 498), (453, 452, 484, 485), (448, 479, 511, 480), (467, 466, 498, 499), (454, 453, 485, 486), (468, 467, 499, 500), (455, 454, 486, 487), (469, 468, 500, 501), (456, 455, 487, 488), (470, 469, 501, 502), (457, 456, 488, 489), (471, 470, 502, 503), (458, 457, 489, 490), (191, 512, 543, 190), (190, 543, 542, 189), (189, 542, 541, 188), (188, 541, 540, 187), (187, 540, 539, 186), (186, 539, 538, 185), (185, 538, 537, 184), (184, 537, 536, 183), (183, 536, 535, 182), (182, 535, 534, 181), (181, 534, 533, 180), (180, 533, 532, 179), (179, 532, 531, 178), (178, 531, 530, 177), (177, 530, 529, 176), (176, 529, 528, 175), (175, 528, 527, 174), (174, 527, 526, 173), (173, 526, 525, 172), (172, 525, 524, 171), (171, 524, 523, 170), (170, 523, 522, 169), (169, 522, 521, 168), (168, 521, 520, 167), (167, 520, 519, 166), (166, 519, 518, 165), (165, 518, 517, 164), (164, 517, 516, 163), (163, 516, 515, 162), (162, 515, 514, 161), (161, 514, 513, 160), (160, 513, 512, 191), (644, 629, 547, 609), (609, 547, 551, 610), (685, 670, 549, 611), (611, 549, 545, 608), (622, 618, 619, 623), (650, 551, 615, 666), (595, 555, 552, 592), (681, 671, 555, 595), (593, 553, 554, 594), (640, 630, 553, 593), (638, 631, 556, 585), (585, 556, 557, 586), (679, 672, 558, 587), (587, 558, 559, 584), (603, 563, 560, 600), (683, 673, 563, 603), (601, 561, 562, 602), (642, 632, 561, 601), (582, 566, 567, 583), (678, 674, 566, 582), (580, 564, 565, 581), (637, 633, 564, 580), (695, 634, 569, 692), (692, 569, 570, 693), (697, 675, 571, 694), (694, 571, 568, 691), (641, 635, 572, 596), (596, 572, 573, 597), (682, 676, 574, 598), (598, 574, 575, 599), (606, 579, 576, 607), (684, 677, 579, 606), (604, 577, 578, 605), (643, 636, 577, 604), (648, 637, 580, 625), (625, 580, 581, 626), (689, 678, 582, 627), (627, 582, 583, 624), (566, 587, 584, 567), (674, 679, 587, 566), (564, 585, 586, 565), (633, 638, 585, 564), (708, 590, 720, 705), (711, 680, 590, 708), (706, 588, 589, 707), (709, 639, 588, 706), (634, 640, 593, 569), (569, 593, 594, 570), (675, 681, 595, 571), (571, 595, 592, 568), (555, 598, 599, 552), (671, 682, 598, 555), (553, 596, 597, 554), (630, 641, 596, 553), (635, 642, 601, 572), (572, 601, 602, 573), (676, 683, 603, 574), (574, 603, 600, 575), (632, 643, 604, 561), (561, 604, 605, 562), (673, 684, 606, 563), (563, 606, 607, 560), (579, 611, 608, 576), (677, 685, 611, 579), (577, 609, 610, 578), (636, 644, 609, 577), (629, 545, 612, 645), (545, 549, 614, 612), (551, 547, 613, 615), (688, 687, 618, 622), (620, 616, 617, 621), (647, 646, 616, 620), (628, 647, 620, 546), (546, 620, 621, 550), (690, 688, 622, 548), (548, 622, 623, 544), (618, 627, 624, 619), (687, 689, 627, 618), (616, 625, 626, 617), (646, 648, 625, 616), (619, 624, 648, 646), (544, 623, 647, 628), (623, 619, 646, 647), (547, 629, 645, 613), (576, 608, 644, 636), (560, 607, 643, 632), (575, 600, 642, 635), (552, 599, 641, 630), (568, 592, 640, 634), (705, 720, 639, 709), (567, 584, 638, 633), (624, 583, 637, 648), (607, 576, 636, 643), (599, 575, 635, 641), (691, 568, 634, 695), (583, 567, 633, 637), (600, 560, 632, 642), (584, 559, 631, 638), (592, 552, 630, 640), (608, 545, 629, 644), (617, 626, 669, 667), (550, 621, 668, 649), (621, 617, 667, 668), (578, 610, 665, 657), (562, 605, 664, 653), (573, 602, 663, 656), (554, 597, 662, 651), (570, 594, 661, 655), (707, 589, 660, 710), (565, 586, 659, 654), (626, 581, 658, 669), (605, 578, 657, 664), (597, 573, 656, 662), (693, 570, 655, 696), (581, 565, 654, 658), (602, 562, 653, 663), (586, 557, 652, 659), (594, 554, 651, 661), (670, 650, 666, 686), (610, 551, 650, 665), (549, 670, 686, 614), (667, 669, 689, 687), (649, 668, 688, 690), (668, 667, 687, 688), (657, 665, 685, 677), (653, 664, 684, 673), (656, 663, 683, 676), (651, 662, 682, 671), (655, 661, 681, 675), (710, 660, 680, 711), (654, 659, 679, 674), (669, 658, 678, 689), (664, 657, 677, 684), (662, 656, 676, 682), (696, 655, 675, 697), (658, 654, 674, 678), (663, 653, 673, 683), (659, 652, 672, 679), (661, 651, 671, 681), (665, 650, 670, 685), (716, 696, 697, 717), (713, 693, 696, 716), (718, 691, 695, 715), (714, 694, 691, 718), (717, 697, 694, 714), (712, 692, 693, 713), (715, 695, 692, 712), (652, 703, 704, 672), (557, 699, 703, 652), (559, 701, 702, 631), (631, 702, 698, 556), (556, 698, 699, 557), (672, 704, 700, 558), (558, 700, 701, 559), (703, 710, 711, 704), (699, 707, 710, 703), (701, 705, 709, 702), (702, 709, 706, 698), (698, 706, 707, 699), (704, 711, 708, 700), (700, 708, 705, 701), (721, 715, 712, 588), (588, 712, 713, 589), (680, 717, 714, 719), (719, 714, 718, 591), (591, 718, 715, 721), (589, 713, 716, 660), (660, 716, 717, 680), (756, 754, 725, 724), (764, 762, 730, 732), (753, 751, 727, 726), (726, 727, 723, 722), (750, 753, 726, 722), (751, 752, 723, 727), (730, 731, 733, 732), (765, 763, 733, 731), (762, 765, 731, 730), (763, 764, 732, 733), (761, 758, 735, 736), (760, 759, 737, 734), (759, 761, 736, 737), (758, 760, 734, 735), (745, 742, 739, 741), (744, 743, 740, 738), (743, 745, 741, 740), (746, 748, 739, 738), (755, 757, 745, 743), (756, 755, 743, 744), (757, 754, 742, 745), (738, 739, 742, 744), (750, 752, 748, 746), (741, 739, 748, 747), (738, 740, 749, 746), (740, 741, 747, 749), (722, 723, 752, 750), (747, 748, 752, 751), (746, 749, 753, 750), (749, 747, 751, 753), (729, 725, 754, 757), (724, 728, 755, 756), (728, 729, 757, 755), (744, 742, 754, 756), (728, 724, 760, 758), (725, 729, 761, 759), (724, 725, 759, 760), (729, 728, 758, 761), (736, 735, 764, 763), (734, 737, 765, 762), (737, 736, 763, 765), (735, 734, 762, 764)])
me_cylinder.use_remesh_preserve_volume = False
me_cylinder.use_remesh_preserve_attributes = False
me_cylinder.use_mirror_vertex_groups = False
me_cylinder.update()

# ---- objects
ob_cylinder = bpy.data.objects.new('Cylinder', me_cylinder)

# ---- transforms, parenting, visibility, modifiers, constraints
ob_cylinder.location = (0.0, 0.0, 0.0)
ob_cylinder.lineart.crease_threshold = 0.0

# ---- collection membership
col_collection_1.objects.link(ob_cylinder)

# ---- scene / render settings (as saved in the file)
scene.frame_start = 1; scene.frame_end = 250; scene.frame_set(1)
scene.render.engine = 'BLENDER_EEVEE_NEXT'
scene.render.resolution_percentage = 50
scene.render.dither_intensity = 0.0
scene.cycles.use_denoising = False
scene.cycles.samples = 128
scene.cycles.sampling_pattern = 'TABULATED_SOBOL'
scene.cycles.use_adaptive_sampling = False
scene.cycles.use_light_tree = False
scene.cycles.blur_glossy = 0.0
scene.cycles.sample_clamp_indirect = 0.0
scene.view_settings.view_transform = 'Standard'
bpy.context.view_layer.update()

# ---- added for rendering (the .blend has no active camera and no usable light): camera, sun
cam_auto = bpy.data.cameras.new('AutoCamera')
cam_auto.lens = 50.0
cam_auto.sensor_width = 36.0
cam_auto.clip_end = 1000.0
ob_auto_camera = bpy.data.objects.new('AutoCamera', cam_auto)
scene.collection.objects.link(ob_auto_camera)
ob_auto_camera.location = (9.82134, -11.5997, 13.4641)
ob_auto_camera.rotation_euler = (1.09748, -7.21219e-08, 0.694738)
scene.camera = ob_auto_camera
light_auto_sun = bpy.data.lights.new('AutoSun', 'SUN')
light_auto_sun.energy = 3.0
light_auto_sun.angle = 0.0523599
ob_auto_sun = bpy.data.objects.new('AutoSun', light_auto_sun)
scene.collection.objects.link(ob_auto_sun)
ob_auto_sun.rotation_euler = (0.872665, 0.174533, 0.523599)
bpy.context.view_layer.update()
